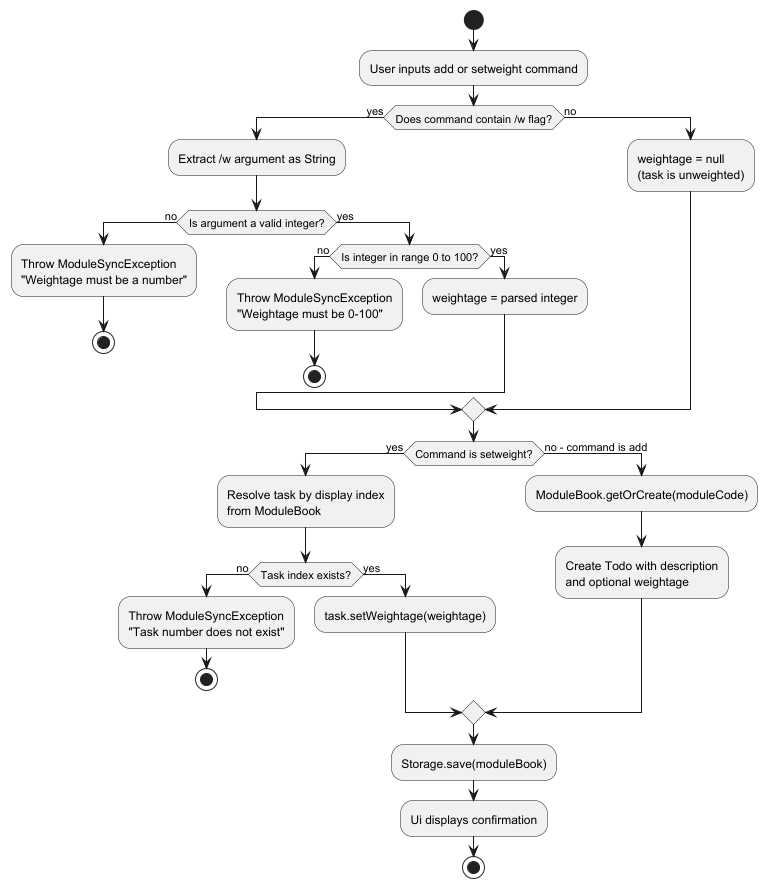

The diagram above was rendered by PlantUML. Its source (embedded in the PNG):
@startuml WeightageValidationActivityDiagram

start

:User inputs add or setweight command;

if (Does command contain /w flag?) then (yes)
    :Extract /w argument as String;
    if (Is argument a valid integer?) then (no)
        :Throw ModuleSyncException\n"Weightage must be a number";
        stop
    else (yes)
        if (Is integer in range 0 to 100?) then (no)
            :Throw ModuleSyncException\n"Weightage must be 0-100";
            stop
        else (yes)
            :weightage = parsed integer;
        endif
    endif
else (no)
    :weightage = null\n(task is unweighted);
endif

if (Command is setweight?) then (yes)
    :Resolve task by display index\nfrom ModuleBook;
    if (Task index exists?) then (no)
        :Throw ModuleSyncException\n"Task number does not exist";
        stop
    else (yes)
        :task.setWeightage(weightage);
    endif
else (no - command is add)
    :ModuleBook.getOrCreate(moduleCode);
    :Create Todo with description\nand optional weightage;
endif

:Storage.save(moduleBook);
:Ui displays confirmation;

stop

@enduml